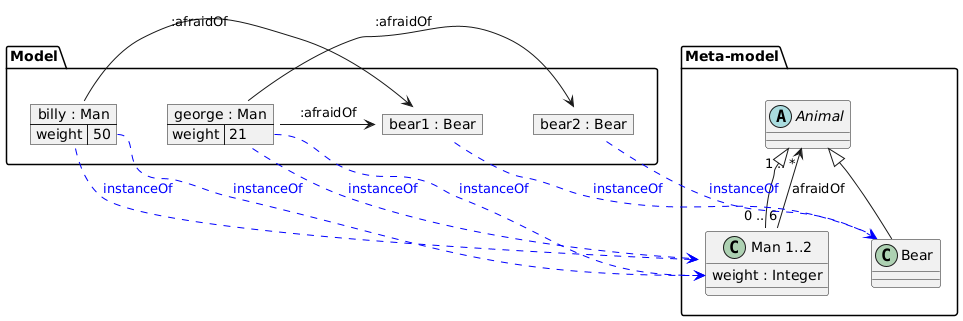

The diagram above was rendered by PlantUML. Its source (embedded in the PNG):
@startuml
package "Meta-model" {
abstract class "Animal " as 00000000_0000_0000_0000_00000000046d {
}
class "Man 1..2" as 00000000_0000_0000_0000_000000000498 {
  weight : Integer
}
class "Bear " as 00000000_0000_0000_0000_00000000048a {
}

00000000_0000_0000_0000_00000000046d <|-- 00000000_0000_0000_0000_00000000048a
00000000_0000_0000_0000_00000000046d <|-- 00000000_0000_0000_0000_000000000498

00000000_0000_0000_0000_000000000498 "0 .. 6" --> "1 .. *" 00000000_0000_0000_0000_00000000046d : afraidOf
}
package "Model" {
map "george : Man" as 00000000_0000_0000_0000_000000000589 {
weight => 21
}
map "billy : Man" as 00000000_0000_0000_0000_0000000005a6 {
weight => 50
}
map "bear1 : Bear" as 00000000_0000_0000_0000_0000000005c3 {
}
map "bear2 : Bear" as 00000000_0000_0000_0000_0000000005ca {
}

00000000_0000_0000_0000_0000000005a6 -> 00000000_0000_0000_0000_0000000005c3 : :afraidOf
00000000_0000_0000_0000_000000000589 -> 00000000_0000_0000_0000_0000000005ca : :afraidOf
00000000_0000_0000_0000_000000000589 -> 00000000_0000_0000_0000_0000000005c3 : :afraidOf
}
00000000_0000_0000_0000_000000000589 ..> 00000000_0000_0000_0000_000000000498 #line:blue;text:blue : instanceOf
00000000_0000_0000_0000_000000000589::weight ..> 00000000_0000_0000_0000_000000000498::weight #line:blue;text:blue : instanceOf
00000000_0000_0000_0000_0000000005a6 ..> 00000000_0000_0000_0000_000000000498 #line:blue;text:blue : instanceOf
00000000_0000_0000_0000_0000000005a6::weight ..> 00000000_0000_0000_0000_000000000498::weight #line:blue;text:blue : instanceOf
00000000_0000_0000_0000_0000000005c3 ..> 00000000_0000_0000_0000_00000000048a #line:blue;text:blue : instanceOf
00000000_0000_0000_0000_0000000005ca ..> 00000000_0000_0000_0000_00000000048a #line:blue;text:blue : instanceOf
@enduml